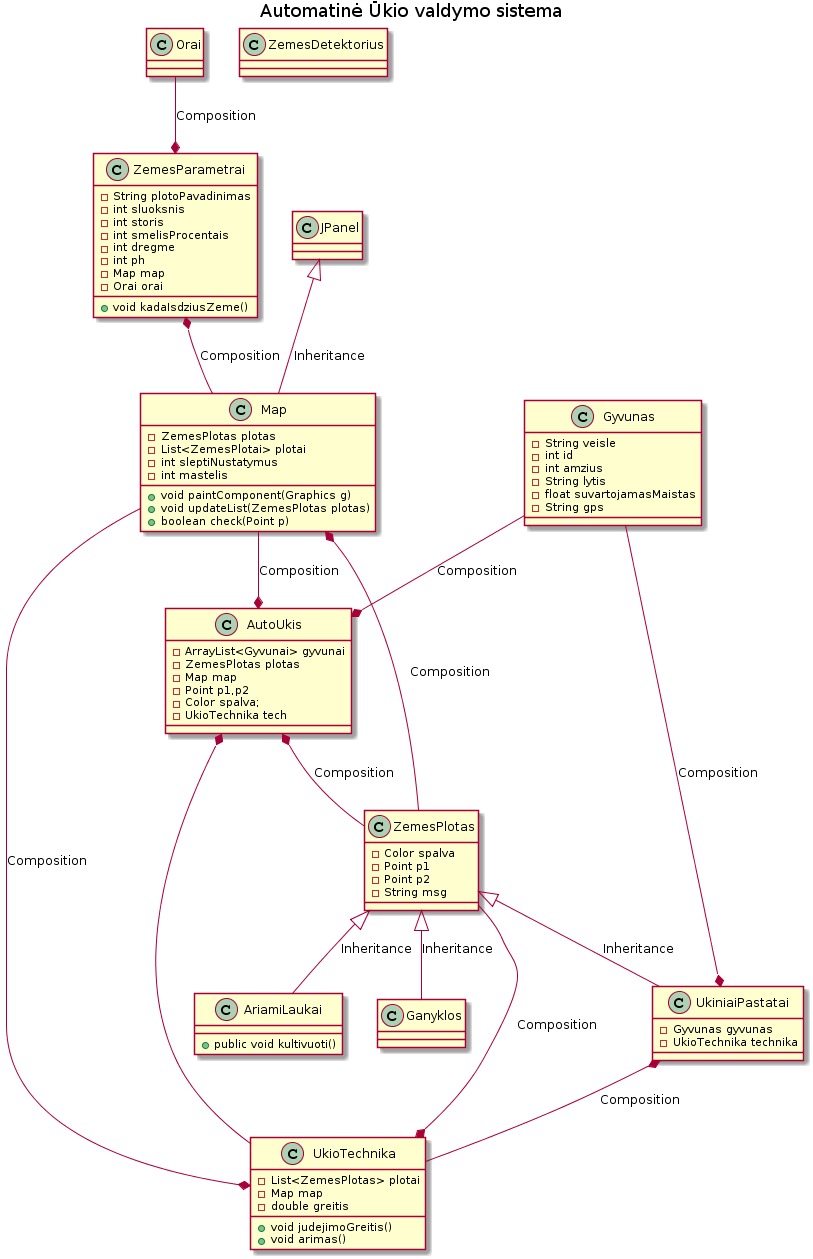

The diagram above was rendered by PlantUML. Its source (embedded in the PNG):
@startuml
title Automatin? ?kio valdymo sistema

class AriamiLaukai{
	+public void kultivuoti()
}
class AutoUkis{
	-ArrayList<Gyvunai> gyvunai
	-ZemesPlotas plotas
	-Map map
	-Point p1,p2
	-Color spalva;
	-UkioTechnika tech
	}
class Ganyklos
class Gyvunas{
	-String veisle
	-int id
	-int amzius
	-String lytis
	-float suvartojamasMaistas
	-String gps
}
class Map{
	-ZemesPlotas plotas
	-List<ZemesPlotai> plotai
	-int sleptiNustatymus
	-int mastelis
	+void paintComponent(Graphics g)
	+void updateList(ZemesPlotas plotas)
	+boolean check(Point p)
}
class Orai
class UkiniaiPastatai{
	-Gyvunas gyvunas
	-UkioTechnika technika
}
class UkioTechnika{
	-List<ZemesPlotas> plotai
	-Map map
	-double greitis
	+void judejimoGreitis()
	+void arimas()
}
class ZemesDetektorius
class ZemesParametrai{
	-String plotoPavadinimas
	-int sluoksnis
	-int storis
	-int smelisProcentais
	-int dregme
	-int ph
	-Map map
	-Orai orai
	+void kadaIsdziusZeme()
	
}
class ZemesPlotas{
	-Color spalva
	-Point p1
	-Point p2
	-String msg
}
class JPanel



AutoUkis *-up- Gyvunas: Composition 
AutoUkis *-down- ZemesPlotas: Composition
AutoUkis *-up- Map: Composition
AutoUkis *-down- UkioTechnika
ZemesPlotas <|-down- AriamiLaukai: Inheritance
ZemesPlotas <|-down- Ganyklos: Inheritance
JPanel <|-down- Map: Inheritance
Map *-up- ZemesPlotas: Composition
ZemesPlotas <|-down- UkiniaiPastatai: Inheritance
UkiniaiPastatai *-up- Gyvunas: Composition
UkiniaiPastatai *-down- UkioTechnika: Composition
UkioTechnika *-up- ZemesPlotas: Composition
UkioTechnika *-up- Map: Composition
ZemesParametrai *-down- Map: Composition
ZemesParametrai *-up- Orai: Composition
@enduml